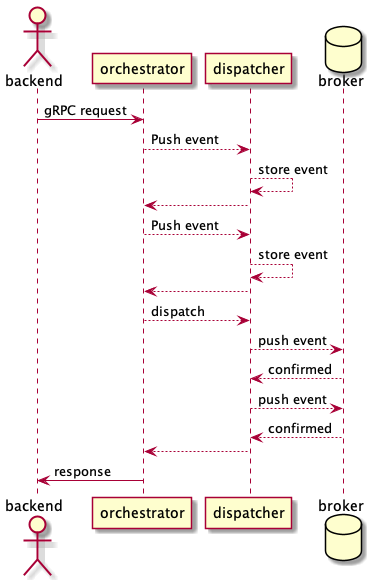

The diagram above was rendered by PlantUML. Its source (embedded in the PNG):
@startuml

actor backend
database broker order 90

backend -> orchestrator: gRPC request
' first event
orchestrator --> dispatcher: Push event
dispatcher --> dispatcher: store event
orchestrator <-- dispatcher
' second event
orchestrator --> dispatcher: Push event
dispatcher --> dispatcher: store event
orchestrator <-- dispatcher
orchestrator --> dispatcher: dispatch
dispatcher --> broker: push event
dispatcher <-- broker: confirmed
dispatcher --> broker: push event
dispatcher <-- broker: confirmed
orchestrator <-- dispatcher
backend <- orchestrator: response

@enduml